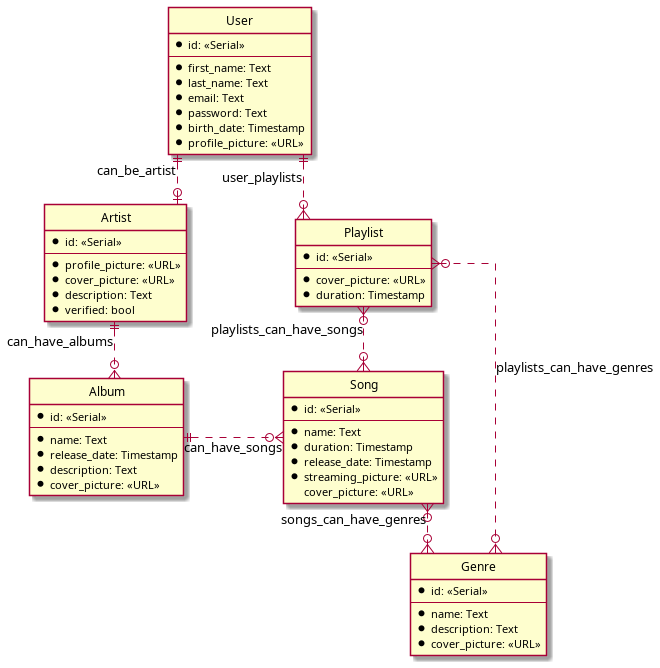

The diagram above was rendered by PlantUML. Its source (embedded in the PNG):
@startuml spotify

' visual style
hide circle

' straight lines
skinparam BackgroundColor white
skinparam Linetype ortho
skinparam Nodesep 100
skinparam Ranksep 50


entity User {
    * id: <<Serial>>
    ---
    * first_name: Text
    * last_name: Text
    * email: Text
    * password: Text
    * birth_date: Timestamp
    * profile_picture: <<URL>>
}


entity Artist {
    * id: <<Serial>>
    ---
    * profile_picture: <<URL>>
    * cover_picture: <<URL>>
    * description: Text
    * verified: bool
}


entity Album {
    * id: <<Serial>>
    ---
    * name: Text
    * release_date: Timestamp
    * description: Text
    * cover_picture: <<URL>>
}


entity Playlist {
    * id: <<Serial>>
    ---
    * cover_picture: <<URL>>
    * duration: Timestamp
}


entity Song {
    * id: <<Serial>>
    ---
    * name: Text
    * duration: Timestamp
    * release_date: Timestamp
    * streaming_picture: <<URL>>
      cover_picture: <<URL>>
}


entity Genre {
    * id: <<Serial>>
    ---
    * name: Text
    * description: Text
    * cover_picture: <<URL>>
}


User ||.d.o| Artist: can_be_artist
Artist ||.d.o{ Album: can_have_albums
Album ||.r.o{ Song: can_have_songs
Song }o.d.o{ Genre: songs_can_have_genres
User ||.d.o{ Playlist: user_playlists
Playlist }o.d.o{ Song: playlists_can_have_songs
Playlist }o.d.o{ Genre: playlists_can_have_genres

@enduml